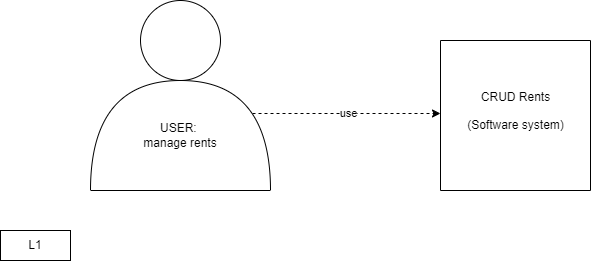

The diagram above was exported from draw.io. Its source (the exported page's mxGraphModel, read from the mxfile embedded in the PNG):
<mxGraphModel dx="1114" dy="600" grid="1" gridSize="10" guides="1" tooltips="1" connect="1" arrows="1" fold="1" page="1" pageScale="1" pageWidth="827" pageHeight="1169" math="0" shadow="0">
  <root>
    <mxCell id="0" />
    <mxCell id="1" parent="0" />
    <mxCell id="4RmoZ8bMJcktyG0Ng_eZ-1" value="" style="ellipse;whiteSpace=wrap;html=1;aspect=fixed;" vertex="1" parent="1">
      <mxGeometry x="220" y="160" width="80" height="80" as="geometry" />
    </mxCell>
    <mxCell id="4RmoZ8bMJcktyG0Ng_eZ-4" style="edgeStyle=orthogonalEdgeStyle;rounded=0;orthogonalLoop=1;jettySize=auto;html=1;exitX=0.7;exitY=0.9;exitDx=0;exitDy=0;exitPerimeter=0;dashed=1;" edge="1" parent="1" source="4RmoZ8bMJcktyG0Ng_eZ-2">
      <mxGeometry relative="1" as="geometry">
        <mxPoint x="520" y="273" as="targetPoint" />
      </mxGeometry>
    </mxCell>
    <mxCell id="4RmoZ8bMJcktyG0Ng_eZ-5" value="use" style="edgeLabel;html=1;align=center;verticalAlign=middle;resizable=0;points=[];" vertex="1" connectable="0" parent="4RmoZ8bMJcktyG0Ng_eZ-4">
      <mxGeometry x="0.1194" y="1" relative="1" as="geometry">
        <mxPoint x="-1" as="offset" />
      </mxGeometry>
    </mxCell>
    <mxCell id="4RmoZ8bMJcktyG0Ng_eZ-2" value="USER:&amp;nbsp;&lt;div&gt;manage rents&lt;/div&gt;" style="shape=or;whiteSpace=wrap;html=1;direction=north;" vertex="1" parent="1">
      <mxGeometry x="170" y="240" width="180" height="110" as="geometry" />
    </mxCell>
    <mxCell id="4RmoZ8bMJcktyG0Ng_eZ-6" value="" style="swimlane;startSize=0;" vertex="1" parent="1">
      <mxGeometry x="520" y="200" width="150" height="150" as="geometry" />
    </mxCell>
    <mxCell id="4RmoZ8bMJcktyG0Ng_eZ-7" value="CRUD Rents&lt;div&gt;&lt;br&gt;&lt;/div&gt;&lt;div&gt;(Software system)&lt;/div&gt;&lt;div&gt;&lt;br&gt;&lt;/div&gt;&lt;div&gt;&lt;br&gt;&lt;/div&gt;" style="text;html=1;align=center;verticalAlign=middle;resizable=0;points=[];autosize=1;strokeColor=none;fillColor=none;" vertex="1" parent="4RmoZ8bMJcktyG0Ng_eZ-6">
      <mxGeometry x="15" y="40" width="120" height="90" as="geometry" />
    </mxCell>
    <mxCell id="4RmoZ8bMJcktyG0Ng_eZ-8" value="L1" style="rounded=0;whiteSpace=wrap;html=1;" vertex="1" parent="1">
      <mxGeometry x="80" y="390" width="70" height="30" as="geometry" />
    </mxCell>
  </root>
</mxGraphModel>